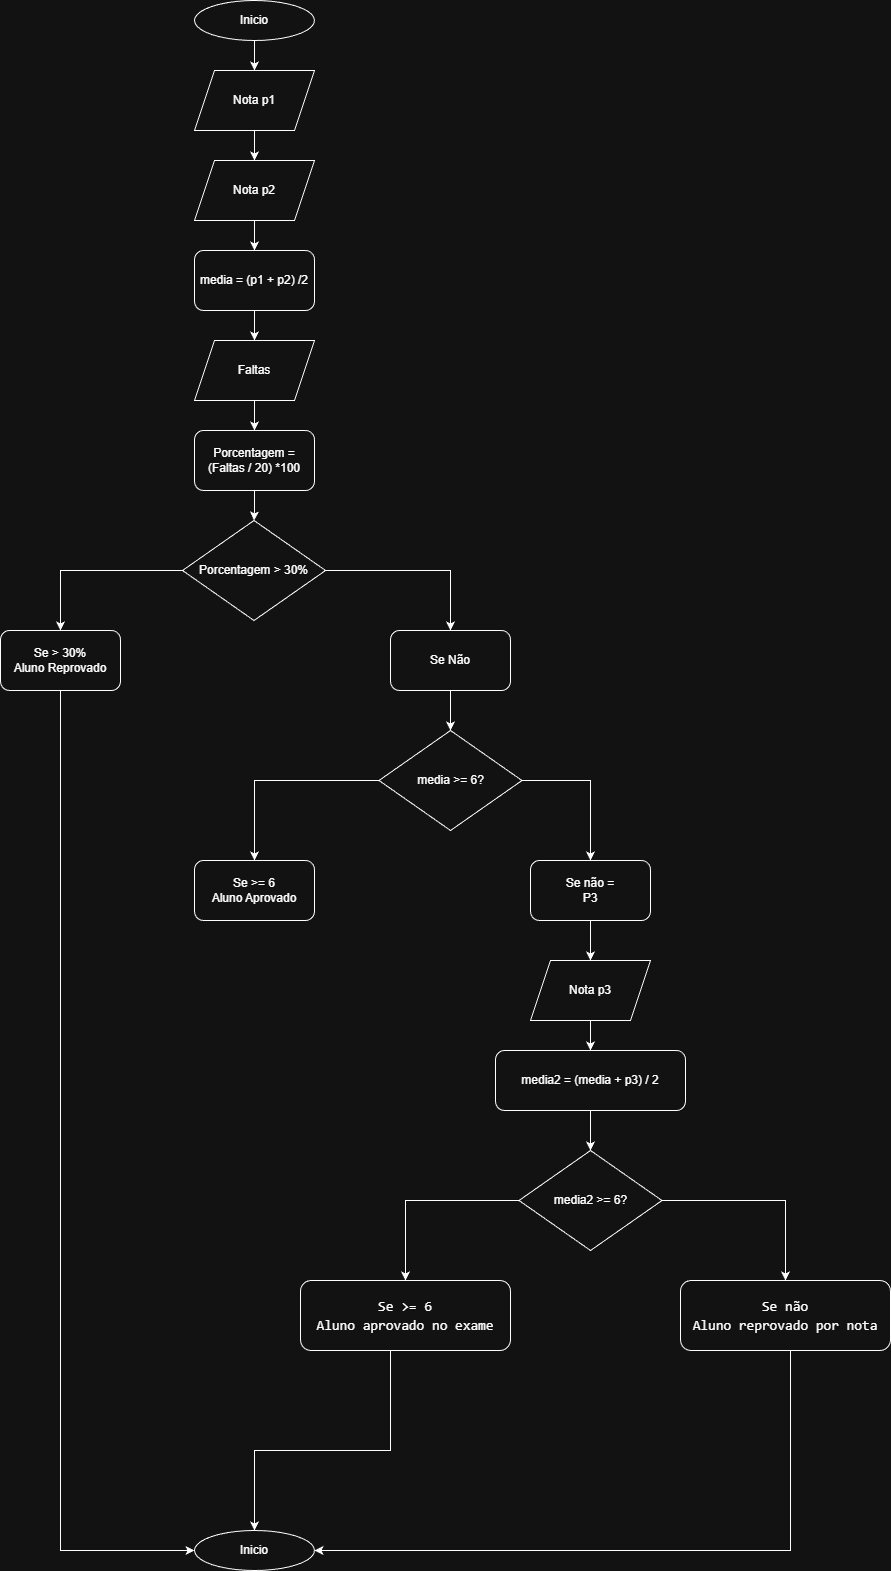

The diagram above was exported from draw.io. Its source (the exported page's mxGraphModel, read from the mxfile embedded in the PNG):
<mxGraphModel dx="2302" dy="1317" grid="1" gridSize="10" guides="1" tooltips="1" connect="1" arrows="1" fold="1" page="1" pageScale="1" pageWidth="827" pageHeight="1169" math="0" shadow="0">
  <root>
    <mxCell id="0" />
    <mxCell id="1" parent="0" />
    <mxCell id="9SX1yFAKV9g0IkQqZdHX-5" edge="1" parent="1" source="9SX1yFAKV9g0IkQqZdHX-1" style="edgeStyle=orthogonalEdgeStyle;rounded=0;orthogonalLoop=1;jettySize=auto;html=1;" target="9SX1yFAKV9g0IkQqZdHX-2" value="">
      <mxGeometry relative="1" as="geometry" />
    </mxCell>
    <mxCell id="9SX1yFAKV9g0IkQqZdHX-1" parent="1" style="ellipse;whiteSpace=wrap;html=1;" value="Inicio" vertex="1">
      <mxGeometry height="40" width="120" x="354" y="40" as="geometry" />
    </mxCell>
    <mxCell id="9SX1yFAKV9g0IkQqZdHX-6" edge="1" parent="1" source="9SX1yFAKV9g0IkQqZdHX-2" style="edgeStyle=orthogonalEdgeStyle;rounded=0;orthogonalLoop=1;jettySize=auto;html=1;" target="9SX1yFAKV9g0IkQqZdHX-3" value="">
      <mxGeometry relative="1" as="geometry" />
    </mxCell>
    <mxCell id="9SX1yFAKV9g0IkQqZdHX-2" parent="1" style="shape=parallelogram;perimeter=parallelogramPerimeter;whiteSpace=wrap;html=1;fixedSize=1;" value="Nota p1" vertex="1">
      <mxGeometry height="60" width="120" x="354" y="110" as="geometry" />
    </mxCell>
    <mxCell id="9SX1yFAKV9g0IkQqZdHX-7" edge="1" parent="1" source="9SX1yFAKV9g0IkQqZdHX-3" style="edgeStyle=orthogonalEdgeStyle;rounded=0;orthogonalLoop=1;jettySize=auto;html=1;" target="9SX1yFAKV9g0IkQqZdHX-4" value="">
      <mxGeometry relative="1" as="geometry" />
    </mxCell>
    <mxCell id="9SX1yFAKV9g0IkQqZdHX-3" parent="1" style="shape=parallelogram;perimeter=parallelogramPerimeter;whiteSpace=wrap;html=1;fixedSize=1;" value="Nota p2" vertex="1">
      <mxGeometry height="60" width="120" x="354" y="200" as="geometry" />
    </mxCell>
    <mxCell id="9SX1yFAKV9g0IkQqZdHX-9" edge="1" parent="1" source="9SX1yFAKV9g0IkQqZdHX-4" style="edgeStyle=orthogonalEdgeStyle;rounded=0;orthogonalLoop=1;jettySize=auto;html=1;" target="9SX1yFAKV9g0IkQqZdHX-8" value="">
      <mxGeometry relative="1" as="geometry" />
    </mxCell>
    <mxCell id="9SX1yFAKV9g0IkQqZdHX-4" parent="1" style="rounded=1;whiteSpace=wrap;html=1;" value="media = (p1 + p2) /2" vertex="1">
      <mxGeometry height="60" width="120" x="354" y="290" as="geometry" />
    </mxCell>
    <mxCell id="9SX1yFAKV9g0IkQqZdHX-11" edge="1" parent="1" source="9SX1yFAKV9g0IkQqZdHX-8" style="edgeStyle=orthogonalEdgeStyle;rounded=0;orthogonalLoop=1;jettySize=auto;html=1;" target="9SX1yFAKV9g0IkQqZdHX-10" value="">
      <mxGeometry relative="1" as="geometry" />
    </mxCell>
    <mxCell id="9SX1yFAKV9g0IkQqZdHX-8" parent="1" style="shape=parallelogram;perimeter=parallelogramPerimeter;whiteSpace=wrap;html=1;fixedSize=1;" value="Faltas" vertex="1">
      <mxGeometry height="60" width="120" x="354" y="380" as="geometry" />
    </mxCell>
    <mxCell id="9SX1yFAKV9g0IkQqZdHX-19" edge="1" parent="1" source="9SX1yFAKV9g0IkQqZdHX-10" style="edgeStyle=orthogonalEdgeStyle;rounded=0;orthogonalLoop=1;jettySize=auto;html=1;" target="9SX1yFAKV9g0IkQqZdHX-12" value="">
      <mxGeometry relative="1" as="geometry" />
    </mxCell>
    <mxCell id="9SX1yFAKV9g0IkQqZdHX-10" parent="1" style="rounded=1;whiteSpace=wrap;html=1;" value="Porcentagem = (Faltas / 20) *100" vertex="1">
      <mxGeometry height="60" width="120" x="354" y="470" as="geometry" />
    </mxCell>
    <mxCell id="9SX1yFAKV9g0IkQqZdHX-14" edge="1" parent="1" source="9SX1yFAKV9g0IkQqZdHX-12" style="edgeStyle=orthogonalEdgeStyle;rounded=0;orthogonalLoop=1;jettySize=auto;html=1;" target="9SX1yFAKV9g0IkQqZdHX-13" value="">
      <mxGeometry relative="1" as="geometry" />
    </mxCell>
    <mxCell id="9SX1yFAKV9g0IkQqZdHX-16" edge="1" parent="1" source="9SX1yFAKV9g0IkQqZdHX-12" style="edgeStyle=orthogonalEdgeStyle;rounded=0;orthogonalLoop=1;jettySize=auto;html=1;" target="9SX1yFAKV9g0IkQqZdHX-15" value="">
      <mxGeometry relative="1" as="geometry" />
    </mxCell>
    <mxCell id="9SX1yFAKV9g0IkQqZdHX-12" parent="1" style="rhombus;whiteSpace=wrap;html=1;" value="Porcentagem &amp;gt; 30%" vertex="1">
      <mxGeometry height="100" width="143" x="342" y="560" as="geometry" />
    </mxCell>
    <mxCell id="9SX1yFAKV9g0IkQqZdHX-42" edge="1" parent="1" style="edgeStyle=orthogonalEdgeStyle;rounded=0;orthogonalLoop=1;jettySize=auto;html=1;entryX=0;entryY=0.5;entryDx=0;entryDy=0;" target="9SX1yFAKV9g0IkQqZdHX-38" value="">
      <mxGeometry relative="1" as="geometry">
        <Array as="points">
          <mxPoint x="220" y="700" />
          <mxPoint x="220" y="1590" />
        </Array>
        <mxPoint x="250" y="700" as="sourcePoint" />
        <mxPoint x="444" y="1590" as="targetPoint" />
      </mxGeometry>
    </mxCell>
    <mxCell id="9SX1yFAKV9g0IkQqZdHX-13" parent="1" style="rounded=1;whiteSpace=wrap;html=1;" value="&lt;div&gt;Se &amp;gt; 30%&lt;/div&gt;&lt;div&gt;&lt;span style=&quot;background-color: transparent; color: light-dark(rgb(0, 0, 0), rgb(255, 255, 255));&quot;&gt;Aluno Reprovado&lt;/span&gt;&lt;/div&gt;" vertex="1">
      <mxGeometry height="60" width="120" x="160" y="670" as="geometry" />
    </mxCell>
    <mxCell id="9SX1yFAKV9g0IkQqZdHX-18" edge="1" parent="1" source="9SX1yFAKV9g0IkQqZdHX-15" style="edgeStyle=orthogonalEdgeStyle;rounded=0;orthogonalLoop=1;jettySize=auto;html=1;" target="9SX1yFAKV9g0IkQqZdHX-17" value="">
      <mxGeometry relative="1" as="geometry" />
    </mxCell>
    <mxCell id="9SX1yFAKV9g0IkQqZdHX-15" parent="1" style="rounded=1;whiteSpace=wrap;html=1;" value="&lt;div&gt;Se Não&lt;/div&gt;" vertex="1">
      <mxGeometry height="60" width="120" x="550" y="670" as="geometry" />
    </mxCell>
    <mxCell id="9SX1yFAKV9g0IkQqZdHX-23" edge="1" parent="1" source="9SX1yFAKV9g0IkQqZdHX-17" style="edgeStyle=orthogonalEdgeStyle;rounded=0;orthogonalLoop=1;jettySize=auto;html=1;" target="9SX1yFAKV9g0IkQqZdHX-22" value="">
      <mxGeometry relative="1" as="geometry" />
    </mxCell>
    <mxCell id="9SX1yFAKV9g0IkQqZdHX-25" edge="1" parent="1" source="9SX1yFAKV9g0IkQqZdHX-17" style="edgeStyle=orthogonalEdgeStyle;rounded=0;orthogonalLoop=1;jettySize=auto;html=1;" target="9SX1yFAKV9g0IkQqZdHX-24" value="">
      <mxGeometry relative="1" as="geometry" />
    </mxCell>
    <mxCell id="9SX1yFAKV9g0IkQqZdHX-17" parent="1" style="rhombus;whiteSpace=wrap;html=1;" value="media &amp;gt;= 6?" vertex="1">
      <mxGeometry height="100" width="143" x="538.5" y="770" as="geometry" />
    </mxCell>
    <mxCell id="9SX1yFAKV9g0IkQqZdHX-22" parent="1" style="rounded=1;whiteSpace=wrap;html=1;" value="&lt;div&gt;Se &amp;gt;= 6&lt;/div&gt;Aluno Aprovado" vertex="1">
      <mxGeometry height="60" width="120" x="354" y="900" as="geometry" />
    </mxCell>
    <mxCell id="9SX1yFAKV9g0IkQqZdHX-27" edge="1" parent="1" source="9SX1yFAKV9g0IkQqZdHX-24" style="edgeStyle=orthogonalEdgeStyle;rounded=0;orthogonalLoop=1;jettySize=auto;html=1;" target="9SX1yFAKV9g0IkQqZdHX-26" value="">
      <mxGeometry relative="1" as="geometry" />
    </mxCell>
    <mxCell id="9SX1yFAKV9g0IkQqZdHX-24" parent="1" style="rounded=1;whiteSpace=wrap;html=1;" value="Se não =&lt;div&gt;P3&lt;/div&gt;" vertex="1">
      <mxGeometry height="60" width="120" x="690" y="900" as="geometry" />
    </mxCell>
    <mxCell id="9SX1yFAKV9g0IkQqZdHX-29" edge="1" parent="1" source="9SX1yFAKV9g0IkQqZdHX-26" style="edgeStyle=orthogonalEdgeStyle;rounded=0;orthogonalLoop=1;jettySize=auto;html=1;" target="9SX1yFAKV9g0IkQqZdHX-28" value="">
      <mxGeometry relative="1" as="geometry" />
    </mxCell>
    <mxCell id="9SX1yFAKV9g0IkQqZdHX-26" parent="1" style="shape=parallelogram;perimeter=parallelogramPerimeter;whiteSpace=wrap;html=1;fixedSize=1;" value="Nota p3" vertex="1">
      <mxGeometry height="60" width="120" x="690" y="1000" as="geometry" />
    </mxCell>
    <mxCell id="9SX1yFAKV9g0IkQqZdHX-32" edge="1" parent="1" source="9SX1yFAKV9g0IkQqZdHX-28" style="edgeStyle=orthogonalEdgeStyle;rounded=0;orthogonalLoop=1;jettySize=auto;html=1;" target="9SX1yFAKV9g0IkQqZdHX-31" value="">
      <mxGeometry relative="1" as="geometry" />
    </mxCell>
    <mxCell id="9SX1yFAKV9g0IkQqZdHX-28" parent="1" style="rounded=1;whiteSpace=wrap;html=1;" value="media2 = (media + p3) / 2" vertex="1">
      <mxGeometry height="60" width="190" x="655" y="1090" as="geometry" />
    </mxCell>
    <mxCell id="9SX1yFAKV9g0IkQqZdHX-34" edge="1" parent="1" source="9SX1yFAKV9g0IkQqZdHX-31" style="edgeStyle=orthogonalEdgeStyle;rounded=0;orthogonalLoop=1;jettySize=auto;html=1;" target="9SX1yFAKV9g0IkQqZdHX-33" value="">
      <mxGeometry relative="1" as="geometry" />
    </mxCell>
    <mxCell id="9SX1yFAKV9g0IkQqZdHX-37" edge="1" parent="1" source="9SX1yFAKV9g0IkQqZdHX-31" style="edgeStyle=orthogonalEdgeStyle;rounded=0;orthogonalLoop=1;jettySize=auto;html=1;" target="9SX1yFAKV9g0IkQqZdHX-36" value="">
      <mxGeometry relative="1" as="geometry" />
    </mxCell>
    <mxCell id="9SX1yFAKV9g0IkQqZdHX-31" parent="1" style="rhombus;whiteSpace=wrap;html=1;" value="media2 &amp;gt;= 6?" vertex="1">
      <mxGeometry height="100" width="143" x="678.5" y="1190" as="geometry" />
    </mxCell>
    <mxCell id="9SX1yFAKV9g0IkQqZdHX-39" edge="1" parent="1" source="9SX1yFAKV9g0IkQqZdHX-33" style="edgeStyle=orthogonalEdgeStyle;rounded=0;orthogonalLoop=1;jettySize=auto;html=1;" target="9SX1yFAKV9g0IkQqZdHX-38" value="">
      <mxGeometry relative="1" as="geometry">
        <Array as="points">
          <mxPoint x="550" y="1490" />
          <mxPoint x="414" y="1490" />
        </Array>
      </mxGeometry>
    </mxCell>
    <mxCell id="9SX1yFAKV9g0IkQqZdHX-33" parent="1" style="rounded=1;whiteSpace=wrap;html=1;" value="&lt;div style=&quot;font-family: Consolas, &amp;quot;Courier New&amp;quot;, monospace; font-size: 14px; line-height: 19px; white-space: pre;&quot;&gt;Se &amp;gt;= 6&lt;/div&gt;&lt;div style=&quot;font-family: Consolas, &amp;quot;Courier New&amp;quot;, monospace; font-size: 14px; line-height: 19px; white-space: pre;&quot;&gt;&lt;font style=&quot;color: light-dark(rgb(241, 250, 140), rgb(255, 255, 255));&quot;&gt;Aluno aprovado no exame&lt;/font&gt;&lt;/div&gt;" vertex="1">
      <mxGeometry height="70" width="210" x="460" y="1320" as="geometry" />
    </mxCell>
    <mxCell id="9SX1yFAKV9g0IkQqZdHX-40" edge="1" parent="1" source="9SX1yFAKV9g0IkQqZdHX-36" style="edgeStyle=orthogonalEdgeStyle;rounded=0;orthogonalLoop=1;jettySize=auto;html=1;" target="9SX1yFAKV9g0IkQqZdHX-38" value="">
      <mxGeometry relative="1" as="geometry">
        <Array as="points">
          <mxPoint x="950" y="1590" />
        </Array>
      </mxGeometry>
    </mxCell>
    <mxCell id="9SX1yFAKV9g0IkQqZdHX-36" parent="1" style="rounded=1;whiteSpace=wrap;html=1;" value="&lt;div style=&quot;font-family: Consolas, &amp;quot;Courier New&amp;quot;, monospace; font-size: 14px; line-height: 19px; white-space: pre;&quot;&gt;Se não&lt;/div&gt;&lt;div style=&quot;font-family: Consolas, &amp;quot;Courier New&amp;quot;, monospace; font-size: 14px; line-height: 19px; white-space: pre;&quot;&gt;&lt;div style=&quot;line-height: 19px;&quot;&gt;&lt;span&gt;&lt;font style=&quot;color: light-dark(rgb(241, 250, 140), rgb(255, 255, 255));&quot;&gt;Aluno reprovado por nota&lt;/font&gt;&lt;/span&gt;&lt;/div&gt;&lt;/div&gt;" vertex="1">
      <mxGeometry height="70" width="210" x="840" y="1320" as="geometry" />
    </mxCell>
    <mxCell id="9SX1yFAKV9g0IkQqZdHX-38" parent="1" style="ellipse;whiteSpace=wrap;html=1;" value="Inicio" vertex="1">
      <mxGeometry height="40" width="120" x="354" y="1570" as="geometry" />
    </mxCell>
  </root>
</mxGraphModel>